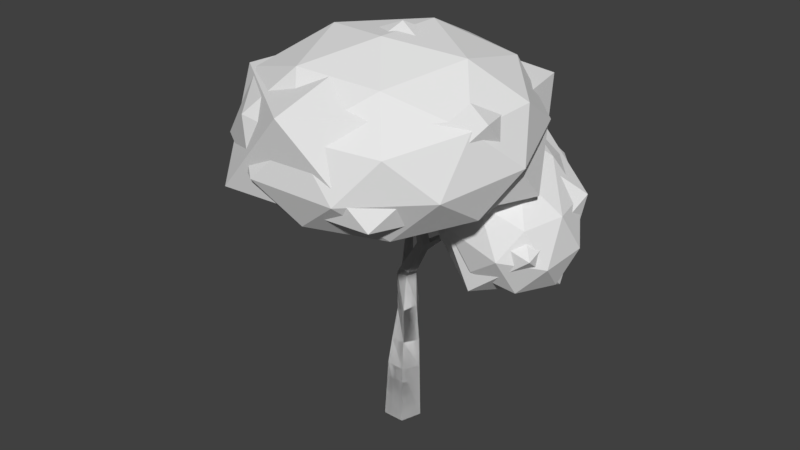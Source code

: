 # Source: Deciduous_tree_summer.blend  (saved by Blender 2.77.0; exported with 4.5.12 LTS)
import bpy
from mathutils import Matrix  # noqa: F401  (used for matrix-valued properties, if any)

bpy.ops.wm.read_factory_settings(use_empty=True)
scene = bpy.context.scene
scene.name = 'Scene'

# ---- collections
col_collection_1 = bpy.data.collections.new('Collection 1'); scene.collection.children.link(col_collection_1)

# ---- world
world_world = bpy.data.worlds.new('World'); scene.world = world_world
world_world.color = (0.05088, 0.05088, 0.05088)
world_world.use_sun_shadow = False
world_world.sun_shadow_jitter_overblur = 0.0
world_world.cycles.sampling_method = 'MANUAL'

# ---- meshes
me_tree_top_summer_002 = bpy.data.meshes.new('Tree top summer.002')
me_tree_top_summer_002.from_pydata([(1.583, 0.4272, 4.797), (2.484, -0.3698, 3.575), (2.444, 1.104, 4.034), (0.9511, 1.876, 4.776), (0.06842, 0.8779, 4.776), (1.016, -0.5098, 4.034), (2.409, 0.5859, 2.799), (1.461, 1.974, 3.541), (-0.00675, 1.834, 4.0), (0.03319, 0.3594, 3.541), (1.526, -0.4117, 2.799), (0.8941, 1.037, 2.778), (-1.295, 1.294, 5.595), (-0.1624, 0.5671, 5.12), (-0.1733, 2.42, 4.597), (-1.734, 2.471, 4.582), (-2.688, 0.6497, 5.097), (-1.717, -0.5271, 5.43), (0.09819, 1.295, 3.815), (-0.8732, 2.472, 3.482), (-2.427, 1.378, 3.792), (-2.416, -0.4756, 4.315), (-0.8556, -0.5266, 4.33), (-1.295, 0.6505, 3.318), (0.3533, -0.875, 3.603), (2.316, 0.03322, 4.362), (1.409, -2.376, 4.447), (-0.8937, -2.622, 4.5), (-1.409, -0.3646, 4.447), (0.5745, 1.276, 4.362), (2.282, -1.152, 5.728), (0.2984, -2.794, 5.813), (-1.443, -1.55, 5.813), (-0.5359, 0.859, 5.728), (1.767, 1.105, 5.675), (0.5196, -0.6421, 6.572), (0.0, 0.3, -0.2), (0.137, -0.4197, 4.309), (0.2853, 0.09271, -0.2), (0.1653, -0.4403, 4.309), (0.1763, -0.2427, -0.2), (0.1545, -0.4735, 4.309), (-0.1763, -0.2427, -0.2), (0.1196, -0.4735, 4.309), (-0.2853, 0.09271, -0.2), (0.1088, -0.4403, 4.309), (0.01675, 0.2986, 0.7016), (0.0374, 0.3127, 1.153), (0.05873, 0.3037, 1.806), (-5.808e-09, 0.2461, 2.354), (0.3293, 0.1164, 2.901), (0.3597, -0.03359, 3.619), (0.4401, -0.08489, 3.621), (0.4404, 0.03549, 2.902), (0.1463, 0.1398, 2.354), (0.1762, 0.1133, 1.812), (0.2235, 0.1244, 1.186), (0.2552, 0.1018, 0.7194), (0.4084, -0.1769, 3.622), (0.3984, -0.09356, 2.9), (0.09043, -0.03219, 2.354), (0.05015, -0.04835, 1.722), (0.1008, -0.1122, 1.194), (0.141, -0.1849, 0.7457), (0.3127, -0.1753, 3.621), (0.2587, -0.09636, 2.902), (-0.09043, -0.03219, 2.354), (-0.1452, 0.04216, 1.661), (-0.1613, -0.0702, 1.167), (-0.1681, -0.1652, 0.7441), (0.2822, -0.08452, 3.62), (0.2179, 0.03699, 2.9), (-0.1463, 0.1398, 2.354), (-0.1399, 0.2598, 1.713), (-0.2004, 0.1924, 1.142), (-0.2449, 0.1336, 0.7168), (0.09616, 0.1241, 2.489), (0.2285, 0.03935, 2.462), (0.1937, -0.1146, 2.484), (0.03979, -0.1251, 2.524), (-0.02046, 0.02243, 2.527), (-0.2443, 0.374, 2.868), (-0.3294, 0.4468, 2.759), (-0.2309, 0.5163, 2.764), (-0.1752, 0.4391, 2.842), (-0.4852, 0.5991, 3.4), (-0.5336, 0.6455, 3.327), (-0.4739, 0.6897, 3.323), (-0.432, 0.6411, 3.384), (-0.6086, 0.7194, 3.684), (-0.6454, 0.741, 3.658), (-0.6216, 0.7693, 3.657), (-0.5919, 0.7464, 3.676), (-0.4466, 0.6732, 3.267), (-0.3982, 0.6074, 3.329), (-0.4508, 0.5802, 3.335), (-0.5088, 0.6065, 3.272), (-0.3646, 0.4786, 3.499), (-0.3309, 0.5052, 3.489), (-0.3428, 0.4666, 3.458), (-0.3095, 0.4839, 3.454), (-0.3476, 0.3335, 3.632), (-0.3348, 0.3486, 3.628), (-0.3332, 0.3281, 3.616), (-0.32, 0.3395, 3.615), (-0.6912, 0.9642, 4.11), (-0.7072, 0.9736, 4.099), (-0.6968, 0.986, 4.099), (-0.6839, 0.976, 4.107), (0.3959, 0.09179, 3.043), (0.4902, 0.02604, 3.04), (0.4554, -0.08484, 3.042), (0.3377, -0.08886, 3.04), (0.3001, 0.02193, 3.043), (0.5662, 0.1963, 3.102), (0.557, 0.2286, 3.024), (0.4908, 0.272, 3.023), (0.5097, 0.2307, 3.102), (0.7296, 0.5061, 3.37), (0.7256, 0.5202, 3.336), (0.6968, 0.5391, 3.335), (0.705, 0.5211, 3.37)], [], [(1, 2, 0), (2, 3, 0), (3, 4, 0), (4, 5, 0), (5, 1, 0), (6, 2, 1), (7, 3, 2), (8, 4, 3), (9, 5, 4), (10, 1, 5), (6, 7, 2), (7, 8, 3), (8, 9, 4), (9, 10, 5), (10, 6, 1), (11, 7, 6), (11, 8, 7), (11, 9, 8), (10, 11, 6), (11, 10, 9), (13, 14, 12), (14, 15, 12), (15, 16, 12), (16, 17, 12), (17, 13, 12), (18, 14, 13), (19, 15, 14), (20, 16, 15), (21, 17, 16), (22, 13, 17), (18, 19, 14), (19, 20, 15), (20, 21, 16), (21, 22, 17), (22, 18, 13), (23, 19, 18), (23, 20, 19), (23, 21, 20), (22, 23, 18), (23, 22, 21), (24, 25, 26), (25, 24, 29), (24, 26, 27), (24, 27, 28), (24, 28, 29), (25, 29, 34), (26, 25, 30), (27, 26, 31), (28, 27, 32), (29, 28, 33), (25, 34, 30), (26, 30, 31), (27, 31, 32), (28, 32, 33), (29, 33, 34), (30, 34, 35), (31, 30, 35), (32, 31, 35), (33, 32, 35), (34, 33, 35), (51, 37, 39, 52), (52, 39, 41, 58), (58, 41, 43, 64), (39, 37, 45, 43, 41), (64, 43, 45, 70), (70, 45, 37, 51), (36, 38, 40, 42, 44), (44, 75, 46, 36), (75, 74, 47, 46), (74, 73, 48, 47), (73, 72, 49, 48), (80, 71, 50, 76), (113, 70, 51, 109), (42, 69, 75, 44), (69, 68, 74, 75), (68, 67, 73, 74), (67, 66, 72, 73), (79, 65, 71, 80), (112, 64, 70, 113), (40, 63, 69, 42), (63, 62, 68, 69), (62, 61, 67, 68), (61, 60, 66, 67), (78, 59, 65, 79), (111, 58, 64, 112), (38, 57, 63, 40), (57, 56, 62, 63), (56, 55, 61, 62), (55, 54, 60, 61), (77, 53, 59, 78), (110, 52, 58, 111), (36, 46, 57, 38), (46, 47, 56, 57), (47, 48, 55, 56), (48, 49, 54, 55), (76, 50, 53, 77), (109, 51, 52, 110), (49, 76, 77, 54), (54, 77, 78, 60), (60, 78, 79, 66), (66, 79, 80, 72), (80, 76, 84, 81), (94, 93, 87, 88), (72, 80, 81, 82), (49, 72, 82, 83), (76, 49, 83, 84), (88, 87, 91, 92), (96, 95, 85, 86), (88, 85, 97, 98), (93, 96, 86, 87), (89, 92, 108, 105), (86, 85, 89, 90), (85, 88, 92, 89), (87, 86, 90, 91), (83, 82, 96, 93), (81, 84, 94, 95), (82, 81, 95, 96), (84, 83, 93, 94), (98, 97, 101, 102), (95, 94, 100, 99), (85, 95, 99, 97), (94, 88, 98, 100), (103, 104, 102, 101), (99, 100, 104, 103), (97, 99, 103, 101), (100, 98, 102, 104), (106, 105, 108, 107), (91, 90, 106, 107), (92, 91, 107, 108), (90, 89, 105, 106), (53, 50, 116, 115), (53, 110, 111, 59), (59, 111, 112, 65), (65, 112, 113, 71), (71, 113, 109, 50), (116, 117, 121, 120), (109, 110, 114, 117), (110, 53, 115, 114), (50, 109, 117, 116), (120, 121, 118, 119), (114, 115, 119, 118), (117, 114, 118, 121), (115, 116, 120, 119)])
_uv = me_tree_top_summer_002.uv_layers.new(name='UVMap')
_uv.uv.foreach_set('vector', [0.1219, 0.7187, 0.1219, 0.7187, 0.1219, 0.7187, 0.1219, 0.7187, 0.1219, 0.7187, 0.1219, 0.7187, 0.1219, 0.7187, 0.1219, 0.7187, 0.1219, 0.7187, 0.1219, 0.7187, 0.1219, 0.7187, 0.1219, 0.7187, 0.1219, 0.7187, 0.1219, 0.7187, 0.1219, 0.7187, 0.1219, 0.7187, 0.1219, 0.7187, 0.1219, 0.7187, 0.1219, 0.7187, 0.1219, 0.7187, 0.1219, 0.7187, 0.1219, 0.7187, 0.1219, 0.7187, 0.1219, 0.7187, 0.1219, 0.7187, 0.1219, 0.7187, 0.1219, 0.7187, 0.1219, 0.7187, 0.1219, 0.7187, 0.1219, 0.7187, 0.1219, 0.7187, 0.1219, 0.7187, 0.1219, 0.7187, 0.1219, 0.7187, 0.1219, 0.7187, 0.1219, 0.7187, 0.1219, 0.7187, 0.1219, 0.7187, 0.1219, 0.7187, 0.1219, 0.7187, 0.1219, 0.7187, 0.1219, 0.7187, 0.1219, 0.7187, 0.1219, 0.7187, 0.1219, 0.7187, 0.1219, 0.7187, 0.1219, 0.7187, 0.1219, 0.7187, 0.1219, 0.7187, 0.1219, 0.7187, 0.1219, 0.7187, 0.1219, 0.7187, 0.1219, 0.7187, 0.1219, 0.7187, 0.1219, 0.7187, 0.1219, 0.7187, 0.1219, 0.7187, 0.1219, 0.7187, 0.1219, 0.7187, 0.1219, 0.7187, 0.1219, 0.7187, 0.1219, 0.7187, 0.1219, 0.7187, 0.1219, 0.7187, 0.1219, 0.7187, 0.1219, 0.7187, 0.1219, 0.7187, 0.1219, 0.7187, 0.1219, 0.7187, 0.1219, 0.7187, 0.1219, 0.7187, 0.1219, 0.7187, 0.1219, 0.7187, 0.1219, 0.7187, 0.1219, 0.7187, 0.1219, 0.7187, 0.1219, 0.7187, 0.1219, 0.7187, 0.1219, 0.7187, 0.1219, 0.7187, 0.1219, 0.7187, 0.1219, 0.7187, 0.1219, 0.7187, 0.1219, 0.7187, 0.1219, 0.7187, 0.1219, 0.7187, 0.1219, 0.7187, 0.1219, 0.7187, 0.1219, 0.7187, 0.1219, 0.7187, 0.1219, 0.7187, 0.1219, 0.7187, 0.1219, 0.7187, 0.1219, 0.7187, 0.1219, 0.7187, 0.1219, 0.7187, 0.1219, 0.7187, 0.1219, 0.7187, 0.1219, 0.7187, 0.1219, 0.7187, 0.1219, 0.7187, 0.1219, 0.7187, 0.1219, 0.7187, 0.1219, 0.7187, 0.1219, 0.7187, 0.1219, 0.7187, 0.1219, 0.7187, 0.1219, 0.7187, 0.1219, 0.7187, 0.1219, 0.7187, 0.1219, 0.7187, 0.1219, 0.7187, 0.1219, 0.7187, 0.1219, 0.7187, 0.1219, 0.7187, 0.1219, 0.7187, 0.1219, 0.7187, 0.1219, 0.7187, 0.1219, 0.7187, 0.1219, 0.7187, 0.1219, 0.7187, 0.1219, 0.7187, 0.1219, 0.7187, 0.1219, 0.7187, 0.1219, 0.7187, 0.1219, 0.7187, 0.1219, 0.7187, 0.1219, 0.7187, 0.1219, 0.7187, 0.1219, 0.7187, 0.1219, 0.7187, 0.1219, 0.7187, 0.1219, 0.7187, 0.1219, 0.7187, 0.1219, 0.7187, 0.1219, 0.7187, 0.1219, 0.7187, 0.1219, 0.7187, 0.1219, 0.7187, 0.1219, 0.7187, 0.1219, 0.7187, 0.1219, 0.7187, 0.1219, 0.7187, 0.1219, 0.7187, 0.1219, 0.7187, 0.1219, 0.7187, 0.1219, 0.7187, 0.1219, 0.7187, 0.1219, 0.7187, 0.1219, 0.7187, 0.1219, 0.7187, 0.1219, 0.7187, 0.1219, 0.7187, 0.1219, 0.7187, 0.1219, 0.7187, 0.1219, 0.7187, 0.1219, 0.7187, 0.1219, 0.7187, 0.1219, 0.7187, 0.1219, 0.7187, 0.1219, 0.7187, 0.1219, 0.7187, 0.1219, 0.7187, 0.1219, 0.7187, 0.1219, 0.7187, 0.1219, 0.7187, 0.1219, 0.7187, 0.1219, 0.7187, 0.1219, 0.7187, 0.1219, 0.7187, 0.1219, 0.7187, 0.1219, 0.7187, 0.1219, 0.7187, 0.1219, 0.7187, 0.1219, 0.7187, 0.1219, 0.7187, 0.1219, 0.7187, 0.1219, 0.7187, 0.1219, 0.7187, 0.1219, 0.7187, 0.2594, 0.3906, 0.2594, 0.3906, 0.2594, 0.3906, 0.2594, 0.3906, 0.2594, 0.3906, 0.2594, 0.3906, 0.2594, 0.3906, 0.2594, 0.3906, 0.2594, 0.3906, 0.2594, 0.3906, 0.2594, 0.3906, 0.2594, 0.3906, 0.2594, 0.3906, 0.2594, 0.3906, 0.2594, 0.3906, 0.2594, 0.3906, 0.2594, 0.3906, 0.2594, 0.3906, 0.2594, 0.3906, 0.2594, 0.3906, 0.2594, 0.3906, 0.2594, 0.3906, 0.2594, 0.3906, 0.2594, 0.3906, 0.2594, 0.3906, 0.2594, 0.3906, 0.2594, 0.3906, 0.2594, 0.3906, 0.2594, 0.3906, 0.2594, 0.3906, 0.2594, 0.3906, 0.2594, 0.3906, 0.2594, 0.3906, 0.2594, 0.3906, 0.2594, 0.3906, 0.2594, 0.3906, 0.2594, 0.3906, 0.2594, 0.3906, 0.2594, 0.3906, 0.2594, 0.3906, 0.2594, 0.3906, 0.2594, 0.3906, 0.2594, 0.3906, 0.2594, 0.3906, 0.2594, 0.3906, 0.2594, 0.3906, 0.2594, 0.3906, 0.2594, 0.3906, 0.2594, 0.3906, 0.2594, 0.3906, 0.2594, 0.3906, 0.2594, 0.3906, 0.2594, 0.3906, 0.2594, 0.3906, 0.2594, 0.3906, 0.2594, 0.3906, 0.2594, 0.3906, 0.2594, 0.3906, 0.2594, 0.3906, 0.2594, 0.3906, 0.2594, 0.3906, 0.2594, 0.3906, 0.2594, 0.3906, 0.2594, 0.3906, 0.2594, 0.3906, 0.2594, 0.3906, 0.2594, 0.3906, 0.2594, 0.3906, 0.2594, 0.3906, 0.2594, 0.3906, 0.2594, 0.3906, 0.2594, 0.3906, 0.2594, 0.3906, 0.2594, 0.3906, 0.2594, 0.3906, 0.2594, 0.3906, 0.2594, 0.3906, 0.2594, 0.3906, 0.2594, 0.3906, 0.2594, 0.3906, 0.2594, 0.3906, 0.2594, 0.3906, 0.2594, 0.3906, 0.2594, 0.3906, 0.2594, 0.3906, 0.2594, 0.3906, 0.2594, 0.3906, 0.2594, 0.3906, 0.2594, 0.3906, 0.2594, 0.3906, 0.2594, 0.3906, 0.2594, 0.3906, 0.2594, 0.3906, 0.2594, 0.3906, 0.2594, 0.3906, 0.2594, 0.3906, 0.2594, 0.3906, 0.2594, 0.3906, 0.2594, 0.3906, 0.2594, 0.3906, 0.2594, 0.3906, 0.2594, 0.3906, 0.2594, 0.3906, 0.2594, 0.3906, 0.2594, 0.3906, 0.2594, 0.3906, 0.2594, 0.3906, 0.2594, 0.3906, 0.2594, 0.3906, 0.2594, 0.3906, 0.2594, 0.3906, 0.2594, 0.3906, 0.2594, 0.3906, 0.2594, 0.3906, 0.2594, 0.3906, 0.2594, 0.3906, 0.2594, 0.3906, 0.2594, 0.3906, 0.2594, 0.3906, 0.2594, 0.3906, 0.2594, 0.3906, 0.2594, 0.3906, 0.2594, 0.3906, 0.2594, 0.3906, 0.2594, 0.3906, 0.2594, 0.3906, 0.2594, 0.3906, 0.2594, 0.3906, 0.2594, 0.3906, 0.2594, 0.3906, 0.2594, 0.3906, 0.2594, 0.3906, 0.2594, 0.3906, 0.2594, 0.3906, 0.2594, 0.3906, 0.2594, 0.3906, 0.2594, 0.3906, 0.2594, 0.3906, 0.2594, 0.3906, 0.2594, 0.3906, 0.2594, 0.3906, 0.2594, 0.3906, 0.2594, 0.3906, 0.2594, 0.3906, 0.2594, 0.3906, 0.2594, 0.3906, 0.2594, 0.3906, 0.2594, 0.3906, 0.2594, 0.3906, 0.2594, 0.3906, 0.2594, 0.3906, 0.2594, 0.3906, 0.2594, 0.3906, 0.2594, 0.3906, 0.2594, 0.3906, 0.2594, 0.3906, 0.2594, 0.3906, 0.2594, 0.3906, 0.2594, 0.3906, 0.2594, 0.3906, 0.2594, 0.3906, 0.2594, 0.3906, 0.2594, 0.3906, 0.2594, 0.3906, 0.2594, 0.3906, 0.2594, 0.3906, 0.2594, 0.3906, 0.2594, 0.3906, 0.2594, 0.3906, 0.2594, 0.3906, 0.2594, 0.3906, 0.2594, 0.3906, 0.2594, 0.3906, 0.2594, 0.3906, 0.2594, 0.3906, 0.2594, 0.3906, 0.2594, 0.3906, 0.2594, 0.3906, 0.2594, 0.3906, 0.2594, 0.3906, 0.2594, 0.3906, 0.2594, 0.3906, 0.2594, 0.3906, 0.2594, 0.3906, 0.2594, 0.3906, 0.2594, 0.3906, 0.2594, 0.3906, 0.2594, 0.3906, 0.2594, 0.3906, 0.2594, 0.3906, 0.2594, 0.3906, 0.2594, 0.3906, 0.2594, 0.3906, 0.2594, 0.3906, 0.2594, 0.3906, 0.2594, 0.3906, 0.2594, 0.3906, 0.2594, 0.3906, 0.2594, 0.3906, 0.2594, 0.3906, 0.2594, 0.3906, 0.2594, 0.3906, 0.2594, 0.3906, 0.2594, 0.3906, 0.2594, 0.3906, 0.2594, 0.3906, 0.2594, 0.3906, 0.2594, 0.3906, 0.2594, 0.3906, 0.2594, 0.3906, 0.2594, 0.3906, 0.2594, 0.3906, 0.2594, 0.3906, 0.2594, 0.3906, 0.2594, 0.3906, 0.2594, 0.3906, 0.2594, 0.3906, 0.2594, 0.3906, 0.2594, 0.3906, 0.2594, 0.3906, 0.2594, 0.3906, 0.2594, 0.3906, 0.2594, 0.3906, 0.2594, 0.3906, 0.2594, 0.3906, 0.2594, 0.3906, 0.2594, 0.3906, 0.2594, 0.3906, 0.2594, 0.3906, 0.2594, 0.3906, 0.2594, 0.3906, 0.2594, 0.3906, 0.2594, 0.3906, 0.2594, 0.3906, 0.2594, 0.3906, 0.2594, 0.3906, 0.2594, 0.3906, 0.2594, 0.3906, 0.2594, 0.3906, 0.2594, 0.3906, 0.2594, 0.3906, 0.2594, 0.3906, 0.2594, 0.3906, 0.2594, 0.3906, 0.2594, 0.3906, 0.2594, 0.3906, 0.2594, 0.3906, 0.2594, 0.3906, 0.2594, 0.3906, 0.2594, 0.3906, 0.2594, 0.3906, 0.2594, 0.3906, 0.2594, 0.3906, 0.2594, 0.3906, 0.2594, 0.3906, 0.2594, 0.3906, 0.2594, 0.3906, 0.2594, 0.3906, 0.2594, 0.3906, 0.2594, 0.3906, 0.2594, 0.3906, 0.2594, 0.3906, 0.2594, 0.3906, 0.2594, 0.3906, 0.2594, 0.3906, 0.2594, 0.3906, 0.2594, 0.3906, 0.2594, 0.3906, 0.2594, 0.3906, 0.2594, 0.3906, 0.2594, 0.3906, 0.2594, 0.3906, 0.2594, 0.3906, 0.2594, 0.3906, 0.2594, 0.3906, 0.2594, 0.3906, 0.2594, 0.3906, 0.2594, 0.3906, 0.2594, 0.3906, 0.2594, 0.3906, 0.2594, 0.3906, 0.2594, 0.3906, 0.2594, 0.3906, 0.2594, 0.3906, 0.2594, 0.3906, 0.2594, 0.3906, 0.2594, 0.3906, 0.2594, 0.3906, 0.2594, 0.3906, 0.2594, 0.3906, 0.2594, 0.3906, 0.2594, 0.3906, 0.2594, 0.3906, 0.2594, 0.3906, 0.2594, 0.3906, 0.2594, 0.3906, 0.2594, 0.3906, 0.2594, 0.3906, 0.2594, 0.3906, 0.2594, 0.3906, 0.2594, 0.3906, 0.2594, 0.3906, 0.2594, 0.3906, 0.2594, 0.3906, 0.2594, 0.3906, 0.2594, 0.3906, 0.2594, 0.3906, 0.2594, 0.3906, 0.2594, 0.3906, 0.2594, 0.3906, 0.2594, 0.3906, 0.2594, 0.3906, 0.2594, 0.3906, 0.2594, 0.3906, 0.2594, 0.3906, 0.2594, 0.3906, 0.2594, 0.3906, 0.2594, 0.3906, 0.2594, 0.3906, 0.2594, 0.3906, 0.2594, 0.3906, 0.2594, 0.3906, 0.2594, 0.3906, 0.2594, 0.3906, 0.2594, 0.3906, 0.2594, 0.3906, 0.2594, 0.3906, 0.2594, 0.3906, 0.2594, 0.3906, 0.2594, 0.3906, 0.2594, 0.3906, 0.2594, 0.3906, 0.2594, 0.3906, 0.2594, 0.3906])
me_tree_top_summer_002.use_remesh_preserve_volume = False
me_tree_top_summer_002.use_remesh_preserve_attributes = False
me_tree_top_summer_002.use_mirror_vertex_groups = False
me_tree_top_summer_002.update()
me_tree_top_summer = bpy.data.meshes.new('Tree top summer')
me_tree_top_summer.from_pydata([(0.3201, -0.5439, 3.823), (2.111, -1.045, 4.348), (0.3131, -2.419, 4.215), (-1.384, -1.422, 4.556), (-0.6355, 0.569, 4.901), (1.524, 0.802, 4.773), (1.513, -2.232, 5.406), (-0.6468, -2.465, 5.534), (-1.233, -0.6181, 5.959), (0.5645, 0.7562, 6.092), (2.262, -0.2411, 5.751), (0.5576, -1.119, 6.484), (0.2951, -1.596, 3.82), (1.352, -0.7878, 3.898), (1.348, -1.89, 4.128), (2.06, 0.003351, 4.456), (1.007, 0.2976, 4.148), (-0.7025, -1.009, 4.02), (-0.7066, -2.111, 4.251), (-0.2625, 0.1607, 4.223), (-1.264, -0.3552, 4.654), (0.4455, 0.9518, 4.781), (2.493, -0.6098, 5.031), (2.149, 0.4756, 5.281), (0.9964, -2.588, 4.75), (2.053, -1.78, 4.829), (-1.271, -2.138, 5.026), (-0.2732, -2.725, 4.825), (-1.175, 0.1171, 5.478), (-1.615, -1.053, 5.276), (1.151, 1.062, 5.482), (-0.1188, 0.9249, 5.557), (2.142, -1.308, 5.653), (0.4322, -2.615, 5.526), (-1.182, -1.666, 5.851), (-0.47, 0.2271, 6.179), (1.584, 0.4487, 6.057), (1.14, -1.823, 6.084), (1.58, -0.6534, 6.287), (-0.1295, -1.96, 6.159), (-0.4741, -0.875, 6.409), (0.5825, -0.06719, 6.487), (1.161, 0.7714, 2.7), (1.575, -0.4434, 3.139), (0.1465, 0.4576, 3.556), (0.1819, 1.789, 3.609), (1.632, 1.711, 3.225), (2.493, 0.3311, 2.935), (0.8515, -0.1766, 4.32), (-0.009133, 1.203, 4.61), (0.9089, 1.977, 4.405), (2.337, 1.077, 3.989), (2.301, -0.2548, 3.936), (1.323, 0.7627, 4.845), (0.5503, 0.5877, 3.015), (1.39, 0.05812, 2.77), (0.7936, -0.1263, 3.273), (2.173, -0.2007, 2.908), (1.929, 0.5134, 2.65), (0.5712, 1.37, 3.046), (-0.02495, 1.186, 3.549), (1.423, 1.324, 2.82), (0.8481, 1.922, 3.354), (2.206, 1.066, 2.958), (2.06, -0.5451, 3.496), (2.6, -0.08981, 3.376), (0.3686, 0.03045, 3.967), (1.208, -0.4991, 3.722), (-0.1164, 1.624, 4.168), (-0.1373, 0.8414, 4.137), (1.275, 2.033, 3.823), (0.4232, 2.079, 4.048), (2.621, 0.6927, 3.407), (2.115, 1.504, 3.578), (1.635, -0.3883, 4.19), (0.2771, 0.4686, 4.586), (0.3109, 1.735, 4.637), (1.69, 1.66, 4.272), (2.508, 0.3483, 3.996), (1.06, 0.2098, 4.724), (1.912, 0.1639, 4.499), (0.5541, 1.021, 4.895), (1.094, 1.476, 4.775), (1.933, 0.9464, 4.53), (-1.175, 0.1171, 5.478), (-1.615, -1.053, 5.276), (-1.283, 0.9532, 3.345), (-0.05348, 1.685, 3.798), (-0.707, -0.08096, 4.227), (-2.168, -0.3494, 4.282), (-2.417, 1.251, 3.886), (-1.11, 2.508, 3.587), (-0.1777, 0.8345, 5.014), (-1.484, -0.4227, 5.313), (-2.541, 0.4002, 5.102), (-1.888, 2.166, 4.673), (-0.427, 2.434, 4.618), (-1.311, 1.132, 5.555), (-0.9421, 0.3296, 3.67), (-0.558, 1.368, 3.417), (-0.2192, 0.7597, 3.936), (-0.4563, 2.281, 3.559), (-1.179, 1.851, 3.293), (-1.801, 0.1718, 3.702), (-1.462, -0.436, 4.22), (-1.947, 1.112, 3.469), (-2.467, 0.3466, 4.02), (-1.845, 2.026, 3.611), (-0.05462, 2.238, 4.166), (-0.6758, 2.722, 4.042), (-0.2922, 0.2599, 4.65), (0.09188, 1.298, 4.398), (-1.919, -0.6369, 4.858), (-1.06, -0.4791, 4.826), (-2.687, 0.7872, 4.502), (-2.54, -0.1532, 4.735), (-1.534, 2.564, 4.074), (-2.302, 1.825, 4.25), (-0.1276, 1.738, 4.881), (-0.7492, 0.05902, 5.289), (-2.138, -0.1963, 5.341), (-2.375, 1.325, 4.965), (-1.133, 2.521, 4.68), (-0.6474, 0.9728, 5.431), (-0.7939, 1.913, 5.199), (-1.415, 0.2338, 5.607), (-2.037, 0.7175, 5.483), (-1.653, 1.755, 5.231), (-0.2652, 0.2421, 3.315), (0.1698, 0.6189, 3.474), (0.2125, -0.001264, 3.467), (-0.3709, -0.2899, 3.561), (-0.7743, 0.1519, 3.627), (-0.4401, 0.7136, 3.573), (0.3328, 0.3197, 3.817), (-0.001357, -0.242, 3.872), (-0.6112, -0.1473, 3.971), (-0.654, 0.4729, 3.978), (-0.07057, 0.7615, 3.883), (-0.1763, 0.2295, 4.129), (0.007829, 0.1002, 3.333), (-0.01732, 0.4647, 3.337), (0.2635, 0.3216, 3.426), (-0.1202, 0.7418, 3.489), (-0.3758, 0.5204, 3.395), (-0.3351, -0.06948, 3.389), (-0.05433, -0.2126, 3.477), (-0.5722, 0.1902, 3.427), (-0.6344, -0.1225, 3.572), (-0.6751, 0.4673, 3.579), (0.09706, 0.77, 3.671), (-0.2614, 0.8256, 3.729), (0.3593, 0.1458, 3.628), (0.3342, 0.5103, 3.632), (-0.1801, -0.354, 3.715), (0.1629, -0.1844, 3.66), (-0.7756, -0.03871, 3.813), (-0.5385, -0.2984, 3.774), (-0.6044, 0.656, 3.785), (-0.8008, 0.3258, 3.817), (0.1929, 0.5941, 3.873), (0.2336, 0.004309, 3.866), (-0.3213, -0.2702, 3.956), (-0.705, 0.15, 4.019), (-0.3871, 0.6842, 3.967), (0.1307, 0.2814, 4.017), (-0.1064, 0.5411, 4.056), (-0.06568, -0.04874, 4.049), (-0.4242, 0.006894, 4.108), (-0.4493, 0.3714, 4.112), (0.0, 0.3, -0.2), (0.137, -0.4197, 4.309), (0.2853, 0.09271, -0.2), (0.1653, -0.4403, 4.309), (0.1763, -0.2427, -0.2), (0.1545, -0.4735, 4.309), (-0.1763, -0.2427, -0.2), (0.1196, -0.4735, 4.309), (-0.2853, 0.09271, -0.2), (0.1088, -0.4403, 4.309), (0.01675, 0.2986, 0.7016), (0.0374, 0.3127, 1.153), (0.05873, 0.3037, 1.806), (-5.808e-09, 0.2461, 2.354), (0.3293, 0.1164, 2.901), (0.3597, -0.03359, 3.619), (0.4401, -0.08489, 3.621), (0.4404, 0.03549, 2.902), (0.1463, 0.1398, 2.354), (0.1762, 0.1133, 1.812), (0.2235, 0.1244, 1.186), (0.2552, 0.1018, 0.7194), (0.4084, -0.1769, 3.622), (0.3984, -0.09356, 2.9), (0.09043, -0.03219, 2.354), (0.05015, -0.04835, 1.722), (0.1008, -0.1122, 1.194), (0.141, -0.1849, 0.7457), (0.3127, -0.1753, 3.621), (0.2587, -0.09636, 2.902), (-0.09043, -0.03219, 2.354), (-0.1452, 0.04216, 1.661), (-0.1613, -0.0702, 1.167), (-0.1681, -0.1652, 0.7441), (0.2822, -0.08452, 3.62), (0.2179, 0.03699, 2.9), (-0.1463, 0.1398, 2.354), (-0.1399, 0.2598, 1.713), (-0.2004, 0.1924, 1.142), (-0.2449, 0.1336, 0.7168), (0.09616, 0.1241, 2.489), (0.2285, 0.03935, 2.462), (0.1937, -0.1146, 2.484), (0.03979, -0.1251, 2.524), (-0.02046, 0.02243, 2.527), (-0.2443, 0.374, 2.868), (-0.3294, 0.4468, 2.759), (-0.2309, 0.5163, 2.764), (-0.1752, 0.4391, 2.842), (-0.4852, 0.5991, 3.4), (-0.5336, 0.6455, 3.327), (-0.4739, 0.6897, 3.323), (-0.432, 0.6411, 3.384), (-0.6086, 0.7194, 3.684), (-0.6454, 0.741, 3.658), (-0.6216, 0.7693, 3.657), (-0.5919, 0.7464, 3.676), (-0.4466, 0.6732, 3.267), (-0.3982, 0.6074, 3.329), (-0.4508, 0.5802, 3.335), (-0.5088, 0.6065, 3.272), (-0.3646, 0.4786, 3.499), (-0.3309, 0.5052, 3.489), (-0.3428, 0.4666, 3.458), (-0.3095, 0.4839, 3.454), (-0.3476, 0.3335, 3.632), (-0.3348, 0.3486, 3.628), (-0.3332, 0.3281, 3.616), (-0.32, 0.3395, 3.615), (-0.6912, 0.9642, 4.11), (-0.7072, 0.9736, 4.099), (-0.6968, 0.986, 4.099), (-0.6839, 0.976, 4.107), (0.3959, 0.09179, 3.043), (0.4902, 0.02604, 3.04), (0.4554, -0.08484, 3.042), (0.3377, -0.08886, 3.04), (0.3001, 0.02193, 3.043), (0.5662, 0.1963, 3.102), (0.557, 0.2286, 3.024), (0.4908, 0.272, 3.023), (0.5097, 0.2307, 3.102), (0.7296, 0.5061, 3.37), (0.7256, 0.5202, 3.336), (0.6968, 0.5391, 3.335), (0.705, 0.5211, 3.37)], [], [(0, 13, 12), (1, 13, 15), (0, 12, 17), (0, 17, 19), (0, 19, 16), (1, 15, 22), (2, 14, 24), (3, 18, 26), (4, 20, 28), (5, 21, 30), (1, 22, 25), (2, 24, 27), (3, 26, 29), (4, 28, 31), (5, 30, 23), (6, 32, 37), (7, 33, 39), (8, 34, 40), (9, 35, 41), (10, 36, 38), (38, 41, 11), (38, 36, 41), (36, 9, 41), (41, 40, 11), (41, 35, 40), (35, 8, 40), (40, 39, 11), (40, 34, 39), (34, 7, 39), (39, 37, 11), (39, 33, 37), (33, 6, 37), (37, 38, 11), (37, 32, 38), (32, 10, 38), (23, 36, 10), (23, 30, 36), (30, 9, 36), (31, 35, 9), (31, 28, 35), (28, 8, 35), (29, 34, 8), (29, 26, 34), (26, 7, 34), (27, 33, 7), (27, 24, 33), (24, 6, 33), (25, 32, 6), (25, 22, 32), (22, 10, 32), (30, 31, 9), (30, 21, 31), (21, 4, 31), (28, 29, 8), (28, 20, 29), (20, 3, 29), (26, 27, 7), (26, 18, 27), (18, 2, 27), (24, 25, 6), (24, 14, 25), (14, 1, 25), (22, 23, 10), (22, 15, 23), (15, 5, 23), (16, 21, 5), (16, 19, 21), (19, 4, 21), (19, 20, 4), (19, 17, 20), (17, 3, 20), (17, 18, 3), (17, 12, 18), (12, 2, 18), (15, 16, 5), (15, 13, 16), (13, 0, 16), (12, 14, 2), (12, 13, 14), (13, 1, 14), (42, 55, 54), (43, 55, 57), (42, 54, 59), (42, 59, 61), (42, 61, 58), (43, 57, 64), (44, 56, 66), (45, 60, 68), (46, 62, 70), (47, 63, 72), (43, 64, 67), (44, 66, 69), (45, 68, 71), (46, 70, 73), (47, 72, 65), (48, 74, 79), (49, 75, 81), (50, 76, 82), (51, 77, 83), (52, 78, 80), (80, 83, 53), (80, 78, 83), (78, 51, 83), (83, 82, 53), (83, 77, 82), (77, 50, 82), (82, 81, 53), (82, 76, 81), (76, 49, 81), (81, 79, 53), (81, 75, 79), (75, 48, 79), (79, 80, 53), (79, 74, 80), (74, 52, 80), (65, 78, 52), (65, 72, 78), (72, 51, 78), (73, 77, 51), (73, 70, 77), (70, 50, 77), (71, 76, 50), (71, 68, 76), (68, 49, 76), (69, 75, 49), (69, 66, 75), (66, 48, 75), (67, 74, 48), (67, 64, 74), (64, 52, 74), (72, 73, 51), (72, 63, 73), (63, 46, 73), (70, 71, 50), (70, 62, 71), (62, 45, 71), (68, 69, 49), (68, 60, 69), (60, 44, 69), (66, 67, 48), (66, 56, 67), (56, 43, 67), (64, 65, 52), (64, 57, 65), (57, 47, 65), (58, 63, 47), (58, 61, 63), (61, 46, 63), (61, 62, 46), (61, 59, 62), (59, 45, 62), (59, 60, 45), (59, 54, 60), (54, 44, 60), (57, 58, 47), (57, 55, 58), (55, 42, 58), (54, 56, 44), (54, 55, 56), (55, 43, 56), (28, 29, 85, 84), (86, 99, 98), (87, 99, 101), (86, 98, 103), (86, 103, 105), (86, 105, 102), (87, 101, 108), (88, 100, 110), (89, 104, 112), (90, 106, 114), (91, 107, 116), (87, 108, 111), (88, 110, 113), (89, 112, 115), (90, 114, 117), (91, 116, 109), (92, 118, 123), (93, 119, 125), (94, 120, 126), (95, 121, 127), (96, 122, 124), (124, 127, 97), (124, 122, 127), (122, 95, 127), (127, 126, 97), (127, 121, 126), (121, 94, 126), (126, 125, 97), (126, 120, 125), (120, 93, 125), (125, 123, 97), (125, 119, 123), (119, 92, 123), (123, 124, 97), (123, 118, 124), (118, 96, 124), (109, 122, 96), (109, 116, 122), (116, 95, 122), (117, 121, 95), (117, 114, 121), (114, 94, 121), (115, 120, 94), (115, 112, 120), (112, 93, 120), (113, 119, 93), (113, 110, 119), (110, 92, 119), (111, 118, 92), (111, 108, 118), (108, 96, 118), (116, 117, 95), (116, 107, 117), (107, 90, 117), (114, 115, 94), (114, 106, 115), (106, 89, 115), (112, 113, 93), (112, 104, 113), (104, 88, 113), (110, 111, 92), (110, 100, 111), (100, 87, 111), (108, 109, 96), (108, 101, 109), (101, 91, 109), (102, 107, 91), (102, 105, 107), (105, 90, 107), (105, 106, 90), (105, 103, 106), (103, 89, 106), (103, 104, 89), (103, 98, 104), (98, 88, 104), (101, 102, 91), (101, 99, 102), (99, 86, 102), (98, 100, 88), (98, 99, 100), (99, 87, 100), (128, 141, 140), (129, 141, 143), (128, 140, 145), (128, 145, 147), (128, 147, 144), (129, 143, 150), (130, 142, 152), (131, 146, 154), (132, 148, 156), (133, 149, 158), (129, 150, 153), (130, 152, 155), (131, 154, 157), (132, 156, 159), (133, 158, 151), (134, 160, 165), (135, 161, 167), (136, 162, 168), (137, 163, 169), (138, 164, 166), (166, 169, 139), (166, 164, 169), (164, 137, 169), (169, 168, 139), (169, 163, 168), (163, 136, 168), (168, 167, 139), (168, 162, 167), (162, 135, 167), (167, 165, 139), (167, 161, 165), (161, 134, 165), (165, 166, 139), (165, 160, 166), (160, 138, 166), (151, 164, 138), (151, 158, 164), (158, 137, 164), (159, 163, 137), (159, 156, 163), (156, 136, 163), (157, 162, 136), (157, 154, 162), (154, 135, 162), (155, 161, 135), (155, 152, 161), (152, 134, 161), (153, 160, 134), (153, 150, 160), (150, 138, 160), (158, 159, 137), (158, 149, 159), (149, 132, 159), (156, 157, 136), (156, 148, 157), (148, 131, 157), (154, 155, 135), (154, 146, 155), (146, 130, 155), (152, 153, 134), (152, 142, 153), (142, 129, 153), (150, 151, 138), (150, 143, 151), (143, 133, 151), (144, 149, 133), (144, 147, 149), (147, 132, 149), (147, 148, 132), (147, 145, 148), (145, 131, 148), (145, 146, 131), (145, 140, 146), (140, 130, 146), (143, 144, 133), (143, 141, 144), (141, 128, 144), (140, 142, 130), (140, 141, 142), (141, 129, 142), (185, 171, 173, 186), (186, 173, 175, 192), (192, 175, 177, 198), (173, 171, 179, 177, 175), (198, 177, 179, 204), (204, 179, 171, 185), (170, 172, 174, 176, 178), (178, 209, 180, 170), (209, 208, 181, 180), (208, 207, 182, 181), (207, 206, 183, 182), (214, 205, 184, 210), (247, 204, 185, 243), (176, 203, 209, 178), (203, 202, 208, 209), (202, 201, 207, 208), (201, 200, 206, 207), (213, 199, 205, 214), (246, 198, 204, 247), (174, 197, 203, 176), (197, 196, 202, 203), (196, 195, 201, 202), (195, 194, 200, 201), (212, 193, 199, 213), (245, 192, 198, 246), (172, 191, 197, 174), (191, 190, 196, 197), (190, 189, 195, 196), (189, 188, 194, 195), (211, 187, 193, 212), (244, 186, 192, 245), (170, 180, 191, 172), (180, 181, 190, 191), (181, 182, 189, 190), (182, 183, 188, 189), (210, 184, 187, 211), (243, 185, 186, 244), (183, 210, 211, 188), (188, 211, 212, 194), (194, 212, 213, 200), (200, 213, 214, 206), (214, 210, 218, 215), (228, 227, 221, 222), (206, 214, 215, 216), (183, 206, 216, 217), (210, 183, 217, 218), (222, 221, 225, 226), (230, 229, 219, 220), (222, 219, 231, 232), (227, 230, 220, 221), (223, 226, 242, 239), (220, 219, 223, 224), (219, 222, 226, 223), (221, 220, 224, 225), (217, 216, 230, 227), (215, 218, 228, 229), (216, 215, 229, 230), (218, 217, 227, 228), (232, 231, 235, 236), (229, 228, 234, 233), (219, 229, 233, 231), (228, 222, 232, 234), (237, 238, 236, 235), (233, 234, 238, 237), (231, 233, 237, 235), (234, 232, 236, 238), (240, 239, 242, 241), (225, 224, 240, 241), (226, 225, 241, 242), (224, 223, 239, 240), (187, 184, 250, 249), (187, 244, 245, 193), (193, 245, 246, 199), (199, 246, 247, 205), (205, 247, 243, 184), (250, 251, 255, 254), (243, 244, 248, 251), (244, 187, 249, 248), (184, 243, 251, 250), (254, 255, 252, 253), (248, 249, 253, 252), (251, 248, 252, 255), (249, 250, 254, 253)])
_uv = me_tree_top_summer.uv_layers.new(name='UVMap')
_uv.uv.foreach_set('vector', [0.1203, 0.7188, 0.1203, 0.7188, 0.1203, 0.7188, 0.1203, 0.7188, 0.1203, 0.7188, 0.1203, 0.7188, 0.1203, 0.7188, 0.1203, 0.7188, 0.1203, 0.7188, 0.1203, 0.7188, 0.1203, 0.7188, 0.1203, 0.7188, 0.1203, 0.7188, 0.1203, 0.7188, 0.1203, 0.7188, 0.1203, 0.7188, 0.1203, 0.7188, 0.1203, 0.7188, 0.1203, 0.7188, 0.1203, 0.7188, 0.1203, 0.7188, 0.1203, 0.7188, 0.1203, 0.7188, 0.1203, 0.7188, 0.1203, 0.7188, 0.1203, 0.7188, 0.1203, 0.7188, 0.1203, 0.7188, 0.1203, 0.7188, 0.1203, 0.7188, 0.1203, 0.7188, 0.1203, 0.7188, 0.1203, 0.7188, 0.1203, 0.7188, 0.1203, 0.7188, 0.1203, 0.7188, 0.1203, 0.7188, 0.1203, 0.7188, 0.1203, 0.7188, 0.1203, 0.7188, 0.1203, 0.7188, 0.1203, 0.7188, 0.1203, 0.7188, 0.1203, 0.7188, 0.1203, 0.7188, 0.1203, 0.7188, 0.1203, 0.7188, 0.1203, 0.7188, 0.1203, 0.7188, 0.1203, 0.7188, 0.1203, 0.7188, 0.1203, 0.7188, 0.1203, 0.7188, 0.1203, 0.7188, 0.1203, 0.7188, 0.1203, 0.7188, 0.1203, 0.7188, 0.1203, 0.7188, 0.1203, 0.7188, 0.1203, 0.7188, 0.1203, 0.7188, 0.1203, 0.7188, 0.1203, 0.7188, 0.1203, 0.7188, 0.1203, 0.7188, 0.1203, 0.7188, 0.1203, 0.7188, 0.1203, 0.7188, 0.1203, 0.7188, 0.1203, 0.7188, 0.1203, 0.7188, 0.1203, 0.7188, 0.1203, 0.7188, 0.1203, 0.7188, 0.1203, 0.7188, 0.1203, 0.7188, 0.1203, 0.7188, 0.1203, 0.7188, 0.1203, 0.7188, 0.1203, 0.7188, 0.1203, 0.7188, 0.1203, 0.7188, 0.1203, 0.7188, 0.1203, 0.7188, 0.1203, 0.7188, 0.1203, 0.7188, 0.1203, 0.7188, 0.1203, 0.7188, 0.1203, 0.7188, 0.1203, 0.7188, 0.1203, 0.7188, 0.1203, 0.7188, 0.1203, 0.7188, 0.1203, 0.7188, 0.1203, 0.7188, 0.1203, 0.7188, 0.1203, 0.7188, 0.1203, 0.7188, 0.1203, 0.7188, 0.1203, 0.7188, 0.1203, 0.7188, 0.1203, 0.7188, 0.1203, 0.7188, 0.1203, 0.7188, 0.1203, 0.7188, 0.1203, 0.7188, 0.1203, 0.7188, 0.1203, 0.7188, 0.1203, 0.7188, 0.1203, 0.7188, 0.1203, 0.7188, 0.1203, 0.7188, 0.1203, 0.7188, 0.1203, 0.7188, 0.1203, 0.7188, 0.1203, 0.7188, 0.1203, 0.7188, 0.1203, 0.7188, 0.1203, 0.7188, 0.1203, 0.7188, 0.1203, 0.7188, 0.1203, 0.7188, 0.1203, 0.7188, 0.1203, 0.7188, 0.1203, 0.7188, 0.1203, 0.7188, 0.1203, 0.7188, 0.1203, 0.7188, 0.1203, 0.7188, 0.1203, 0.7188, 0.1203, 0.7188, 0.1203, 0.7188, 0.1203, 0.7188, 0.1203, 0.7188, 0.1203, 0.7188, 0.1203, 0.7188, 0.1203, 0.7188, 0.1203, 0.7188, 0.1203, 0.7188, 0.1203, 0.7188, 0.1203, 0.7188, 0.1203, 0.7188, 0.1203, 0.7188, 0.1203, 0.7188, 0.1203, 0.7188, 0.1203, 0.7188, 0.1203, 0.7188, 0.1203, 0.7188, 0.1203, 0.7188, 0.1203, 0.7188, 0.1203, 0.7188, 0.1203, 0.7188, 0.1203, 0.7188, 0.1203, 0.7188, 0.1203, 0.7188, 0.1203, 0.7188, 0.1203, 0.7188, 0.1203, 0.7188, 0.1203, 0.7188, 0.1203, 0.7188, 0.1203, 0.7188, 0.1203, 0.7188, 0.1203, 0.7188, 0.1203, 0.7188, 0.1203, 0.7188, 0.1203, 0.7188, 0.1203, 0.7188, 0.1203, 0.7188, 0.1203, 0.7188, 0.1203, 0.7188, 0.1203, 0.7188, 0.1203, 0.7188, 0.1203, 0.7188, 0.1203, 0.7188, 0.1203, 0.7188, 0.1203, 0.7188, 0.1203, 0.7188, 0.1203, 0.7188, 0.1203, 0.7188, 0.1203, 0.7188, 0.1203, 0.7188, 0.1203, 0.7188, 0.1203, 0.7188, 0.1203, 0.7188, 0.1203, 0.7188, 0.1203, 0.7188, 0.1203, 0.7188, 0.1203, 0.7188, 0.1203, 0.7188, 0.1203, 0.7188, 0.1203, 0.7188, 0.1203, 0.7188, 0.1203, 0.7188, 0.1203, 0.7188, 0.1203, 0.7188, 0.1203, 0.7188, 0.1203, 0.7188, 0.1203, 0.7188, 0.1203, 0.7188, 0.1203, 0.7188, 0.1203, 0.7188, 0.1203, 0.7188, 0.1203, 0.7188, 0.1203, 0.7188, 0.1203, 0.7188, 0.1203, 0.7188, 0.1203, 0.7188, 0.1203, 0.7188, 0.1203, 0.7188, 0.1203, 0.7188, 0.1203, 0.7188, 0.1203, 0.7188, 0.1203, 0.7188, 0.1203, 0.7188, 0.1203, 0.7188, 0.1203, 0.7188, 0.1203, 0.7188, 0.1203, 0.7188, 0.1203, 0.7188, 0.1203, 0.7188, 0.1203, 0.7188, 0.1203, 0.7188, 0.1203, 0.7188, 0.1203, 0.7188, 0.1203, 0.7188, 0.1203, 0.7188, 0.1203, 0.7188, 0.1203, 0.7188, 0.1203, 0.7188, 0.1203, 0.7188, 0.1203, 0.7188, 0.1203, 0.7188, 0.1203, 0.7188, 0.1203, 0.7188, 0.1203, 0.7188, 0.1203, 0.7188, 0.1203, 0.7188, 0.1203, 0.7188, 0.1203, 0.7188, 0.1203, 0.7188, 0.1203, 0.7188, 0.1203, 0.7188, 0.1203, 0.7188, 0.1203, 0.7188, 0.1203, 0.7188, 0.1203, 0.7188, 0.1203, 0.7188, 0.1203, 0.7188, 0.1203, 0.7188, 0.1203, 0.7188, 0.1203, 0.7188, 0.1203, 0.7188, 0.1203, 0.7188, 0.1203, 0.7188, 0.1203, 0.7188, 0.1203, 0.7188, 0.1203, 0.7188, 0.1203, 0.7188, 0.1203, 0.7188, 0.1203, 0.7188, 0.1203, 0.7188, 0.1203, 0.7188, 0.1203, 0.7188, 0.1203, 0.7188, 0.1203, 0.7188, 0.1203, 0.7188, 0.1203, 0.7188, 0.1203, 0.7188, 0.1203, 0.7188, 0.1203, 0.7188, 0.1203, 0.7188, 0.1203, 0.7188, 0.1203, 0.7188, 0.1203, 0.7188, 0.1203, 0.7188, 0.1203, 0.7188, 0.1203, 0.7188, 0.1203, 0.7188, 0.1203, 0.7188, 0.1203, 0.7188, 0.1203, 0.7188, 0.1203, 0.7188, 0.1203, 0.7188, 0.1203, 0.7188, 0.1203, 0.7188, 0.1203, 0.7188, 0.1203, 0.7188, 0.1203, 0.7188, 0.1203, 0.7188, 0.1203, 0.7188, 0.1203, 0.7188, 0.1203, 0.7188, 0.1203, 0.7188, 0.1203, 0.7188, 0.1203, 0.7188, 0.1203, 0.7188, 0.1203, 0.7188, 0.1203, 0.7188, 0.1203, 0.7188, 0.1203, 0.7188, 0.1203, 0.7188, 0.1203, 0.7188, 0.1203, 0.7188, 0.1203, 0.7188, 0.1203, 0.7188, 0.1203, 0.7188, 0.1203, 0.7188, 0.1203, 0.7188, 0.1203, 0.7188, 0.1203, 0.7188, 0.1203, 0.7188, 0.1203, 0.7188, 0.1203, 0.7188, 0.1203, 0.7188, 0.1203, 0.7188, 0.1203, 0.7188, 0.1203, 0.7188, 0.1203, 0.7188, 0.1203, 0.7188, 0.1203, 0.7188, 0.1203, 0.7188, 0.1203, 0.7188, 0.1203, 0.7188, 0.1203, 0.7188, 0.1203, 0.7188, 0.1203, 0.7188, 0.1203, 0.7188, 0.1203, 0.7188, 0.1203, 0.7188, 0.1203, 0.7188, 0.1203, 0.7188, 0.1203, 0.7188, 0.1203, 0.7188, 0.1203, 0.7188, 0.1203, 0.7188, 0.1203, 0.7188, 0.1203, 0.7188, 0.1203, 0.7188, 0.1203, 0.7188, 0.1203, 0.7188, 0.1203, 0.7188, 0.1203, 0.7188, 0.1203, 0.7188, 0.1203, 0.7188, 0.1203, 0.7188, 0.1203, 0.7188, 0.1203, 0.7188, 0.1203, 0.7188, 0.1203, 0.7188, 0.1203, 0.7188, 0.1203, 0.7188, 0.1203, 0.7188, 0.1203, 0.7188, 0.1203, 0.7188, 0.1203, 0.7188, 0.1203, 0.7188, 0.1203, 0.7188, 0.1203, 0.7188, 0.1203, 0.7188, 0.1203, 0.7188, 0.1203, 0.7188, 0.1203, 0.7188, 0.1203, 0.7188, 0.1203, 0.7188, 0.1203, 0.7188, 0.1203, 0.7188, 0.1203, 0.7188, 0.1203, 0.7188, 0.1203, 0.7188, 0.1203, 0.7188, 0.1203, 0.7188, 0.1203, 0.7188, 0.1203, 0.7188, 0.1203, 0.7188, 0.1203, 0.7188, 0.1203, 0.7188, 0.1203, 0.7188, 0.1203, 0.7188, 0.1203, 0.7188, 0.1203, 0.7188, 0.1203, 0.7188, 0.1203, 0.7188, 0.1203, 0.7188, 0.1203, 0.7188, 0.1203, 0.7188, 0.1203, 0.7188, 0.1203, 0.7188, 0.1203, 0.7188, 0.1203, 0.7188, 0.1203, 0.7188, 0.1203, 0.7188, 0.1203, 0.7188, 0.1203, 0.7188, 0.1203, 0.7188, 0.1203, 0.7188, 0.1203, 0.7188, 0.1203, 0.7188, 0.1203, 0.7188, 0.1203, 0.7188, 0.1203, 0.7188, 0.1203, 0.7188, 0.1203, 0.7188, 0.1203, 0.7188, 0.1203, 0.7188, 0.1203, 0.7188, 0.1203, 0.7188, 0.1203, 0.7188, 0.1203, 0.7188, 0.1203, 0.7188, 0.1203, 0.7188, 0.1203, 0.7188, 0.1203, 0.7188, 0.1203, 0.7188, 0.1203, 0.7188, 0.1203, 0.7188, 0.1203, 0.7188, 0.1203, 0.7188, 0.1203, 0.7188, 0.1203, 0.7188, 0.1203, 0.7188, 0.1203, 0.7188, 0.1203, 0.7188, 0.1203, 0.7188, 0.1203, 0.7188, 0.1203, 0.7188, 0.1203, 0.7188, 0.1203, 0.7188, 0.1203, 0.7188, 0.1203, 0.7188, 0.1203, 0.7188, 0.1203, 0.7188, 0.1203, 0.7188, 0.1203, 0.7188, 0.1203, 0.7188, 0.1203, 0.7188, 0.1203, 0.7188, 0.1203, 0.7188, 0.1203, 0.7188, 0.1203, 0.7188, 0.1203, 0.7188, 0.1203, 0.7188, 0.1203, 0.7188, 0.1203, 0.7188, 0.1203, 0.7188, 0.1203, 0.7188, 0.1203, 0.7188, 0.1203, 0.7188, 0.1203, 0.7188, 0.1203, 0.7188, 0.1203, 0.7188, 0.1203, 0.7188, 0.1203, 0.7188, 0.1203, 0.7188, 0.1203, 0.7188, 0.1203, 0.7188, 0.1203, 0.7188, 0.1203, 0.7188, 0.1203, 0.7188, 0.1203, 0.7188, 0.1203, 0.7188, 0.1203, 0.7188, 0.1203, 0.7188, 0.1203, 0.7188, 0.1203, 0.7188, 0.1203, 0.7188, 0.1203, 0.7188, 0.1203, 0.7188, 0.1203, 0.7188, 0.1203, 0.7188, 0.1203, 0.7188, 0.1203, 0.7188, 0.1203, 0.7188, 0.1203, 0.7188, 0.1203, 0.7188, 0.1203, 0.7188, 0.1203, 0.7188, 0.1203, 0.7188, 0.1203, 0.7188, 0.1203, 0.7188, 0.1203, 0.7188, 0.1203, 0.7188, 0.1203, 0.7188, 0.1203, 0.7188, 0.1203, 0.7188, 0.1203, 0.7188, 0.1203, 0.7188, 0.1203, 0.7188, 0.1203, 0.7188, 0.1203, 0.7188, 0.1203, 0.7188, 0.1203, 0.7188, 0.1203, 0.7188, 0.1203, 0.7188, 0.1203, 0.7188, 0.1203, 0.7188, 0.1203, 0.7188, 0.1203, 0.7188, 0.1203, 0.7188, 0.1203, 0.7188, 0.1203, 0.7188, 0.1203, 0.7188, 0.1203, 0.7188, 0.1203, 0.7188, 0.1203, 0.7188, 0.1203, 0.7188, 0.1203, 0.7188, 0.1203, 0.7188, 0.1203, 0.7188, 0.1203, 0.7188, 0.1203, 0.7188, 0.1203, 0.7188, 0.1203, 0.7188, 0.1203, 0.7188, 0.1203, 0.7188, 0.1203, 0.7188, 0.1203, 0.7188, 0.1203, 0.7188, 0.1203, 0.7188, 0.1203, 0.7188, 0.1203, 0.7188, 0.1203, 0.7188, 0.1203, 0.7188, 0.1203, 0.7188, 0.1203, 0.7188, 0.1203, 0.7188, 0.1203, 0.7188, 0.1203, 0.7188, 0.1203, 0.7188, 0.1203, 0.7188, 0.1203, 0.7188, 0.1203, 0.7188, 0.1203, 0.7188, 0.1203, 0.7188, 0.1203, 0.7188, 0.1203, 0.7188, 0.1203, 0.7188, 0.1203, 0.7188, 0.1203, 0.7188, 0.1203, 0.7188, 0.1203, 0.7188, 0.1203, 0.7188, 0.1203, 0.7188, 0.1203, 0.7188, 0.1203, 0.7188, 0.1203, 0.7188, 0.1203, 0.7188, 0.1203, 0.7188, 0.1203, 0.7188, 0.1203, 0.7188, 0.1203, 0.7188, 0.1203, 0.7188, 0.1203, 0.7188, 0.1203, 0.7188, 0.1203, 0.7188, 0.1203, 0.7188, 0.1203, 0.7188, 0.1203, 0.7188, 0.1203, 0.7188, 0.1203, 0.7188, 0.1203, 0.7188, 0.1203, 0.7188, 0.1203, 0.7188, 0.1203, 0.7188, 0.1203, 0.7188, 0.1203, 0.7188, 0.1203, 0.7188, 0.1203, 0.7188, 0.1203, 0.7188, 0.1203, 0.7188, 0.1203, 0.7188, 0.1203, 0.7188, 0.1203, 0.7188, 0.1203, 0.7188, 0.1203, 0.7188, 0.1203, 0.7188, 0.1203, 0.7188, 0.1203, 0.7188, 0.1203, 0.7188, 0.1203, 0.7188, 0.1203, 0.7188, 0.1203, 0.7188, 0.1203, 0.7188, 0.1203, 0.7188, 0.1203, 0.7188, 0.1203, 0.7188, 0.1203, 0.7188, 0.1203, 0.7188, 0.1203, 0.7188, 0.1203, 0.7188, 0.1203, 0.7188, 0.1203, 0.7188, 0.1203, 0.7188, 0.1203, 0.7188, 0.1203, 0.7188, 0.1203, 0.7188, 0.1203, 0.7188, 0.1203, 0.7188, 0.1203, 0.7188, 0.1203, 0.7188, 0.1203, 0.7188, 0.1203, 0.7188, 0.1203, 0.7188, 0.1203, 0.7188, 0.1203, 0.7188, 0.1203, 0.7188, 0.1203, 0.7188, 0.1203, 0.7188, 0.1203, 0.7188, 0.1203, 0.7188, 0.1203, 0.7188, 0.1203, 0.7188, 0.1203, 0.7188, 0.1203, 0.7188, 0.1203, 0.7188, 0.1203, 0.7188, 0.1203, 0.7188, 0.1203, 0.7188, 0.1203, 0.7188, 0.1203, 0.7188, 0.1203, 0.7188, 0.1203, 0.7188, 0.1203, 0.7188, 0.1203, 0.7188, 0.1203, 0.7188, 0.1203, 0.7188, 0.1203, 0.7188, 0.1203, 0.7188, 0.1203, 0.7188, 0.1203, 0.7188, 0.1203, 0.7188, 0.1203, 0.7188, 0.1203, 0.7188, 0.1203, 0.7188, 0.1203, 0.7188, 0.1203, 0.7188, 0.1203, 0.7188, 0.1203, 0.7188, 0.1203, 0.7188, 0.1203, 0.7188, 0.1203, 0.7188, 0.1203, 0.7188, 0.1203, 0.7188, 0.1203, 0.7188, 0.1203, 0.7188, 0.1203, 0.7188, 0.1203, 0.7188, 0.1203, 0.7188, 0.1203, 0.7188, 0.1203, 0.7188, 0.1203, 0.7188, 0.1203, 0.7188, 0.1203, 0.7188, 0.1203, 0.7188, 0.1203, 0.7188, 0.1203, 0.7188, 0.1203, 0.7188, 0.1203, 0.7188, 0.1203, 0.7188, 0.1203, 0.7188, 0.1203, 0.7188, 0.1203, 0.7188, 0.1203, 0.7188, 0.1203, 0.7188, 0.1203, 0.7188, 0.1203, 0.7188, 0.1203, 0.7188, 0.1203, 0.7188, 0.1203, 0.7188, 0.1203, 0.7188, 0.1203, 0.7188, 0.1203, 0.7188, 0.1203, 0.7188, 0.1203, 0.7188, 0.1203, 0.7188, 0.1203, 0.7188, 0.1203, 0.7188, 0.1203, 0.7188, 0.1203, 0.7188, 0.1203, 0.7188, 0.1203, 0.7188, 0.1203, 0.7188, 0.1203, 0.7188, 0.1203, 0.7188, 0.1203, 0.7188, 0.1203, 0.7188, 0.1203, 0.7188, 0.1203, 0.7188, 0.1203, 0.7188, 0.1203, 0.7188, 0.1203, 0.7188, 0.1203, 0.7188, 0.1203, 0.7188, 0.1203, 0.7188, 0.1203, 0.7188, 0.1203, 0.7188, 0.1203, 0.7188, 0.1203, 0.7188, 0.1203, 0.7188, 0.1203, 0.7188, 0.1203, 0.7188, 0.1203, 0.7188, 0.1203, 0.7188, 0.1203, 0.7188, 0.1203, 0.7188, 0.1203, 0.7188, 0.1203, 0.7188, 0.1203, 0.7188, 0.1203, 0.7188, 0.1203, 0.7188, 0.1203, 0.7188, 0.1203, 0.7188, 0.1203, 0.7188, 0.1203, 0.7188, 0.1203, 0.7188, 0.1203, 0.7188, 0.1203, 0.7188, 0.1203, 0.7188, 0.1203, 0.7188, 0.1203, 0.7188, 0.1203, 0.7188, 0.1203, 0.7188, 0.1203, 0.7188, 0.1203, 0.7188, 0.1203, 0.7188, 0.1203, 0.7188, 0.1203, 0.7188, 0.1203, 0.7188, 0.1203, 0.7188, 0.1203, 0.7188, 0.1203, 0.7188, 0.1203, 0.7188, 0.1203, 0.7188, 0.1203, 0.7188, 0.1203, 0.7188, 0.1203, 0.7188, 0.1203, 0.7188, 0.1203, 0.7188, 0.1203, 0.7188, 0.1203, 0.7188, 0.1203, 0.7188, 0.1203, 0.7188, 0.1203, 0.7188, 0.1203, 0.7188, 0.1203, 0.7188, 0.1203, 0.7188, 0.1203, 0.7188, 0.1203, 0.7188, 0.1203, 0.7188, 0.1203, 0.7188, 0.1203, 0.7188, 0.1203, 0.7188, 0.1203, 0.7188, 0.1203, 0.7188, 0.1203, 0.7188, 0.1203, 0.7188, 0.1203, 0.7188, 0.1203, 0.7188, 0.1203, 0.7188, 0.1203, 0.7188, 0.1203, 0.7188, 0.1203, 0.7188, 0.1203, 0.7188, 0.1203, 0.7188, 0.1203, 0.7188, 0.1203, 0.7188, 0.1203, 0.7188, 0.1203, 0.7188, 0.1203, 0.7188, 0.1203, 0.7188, 0.1203, 0.7188, 0.1203, 0.7188, 0.1203, 0.7188, 0.1203, 0.7188, 0.1203, 0.7188, 0.1203, 0.7188, 0.1203, 0.7188, 0.1203, 0.7188, 0.1203, 0.7188, 0.1203, 0.7188, 0.1203, 0.7188, 0.1203, 0.7188, 0.1203, 0.7188, 0.1203, 0.7188, 0.1203, 0.7188, 0.1203, 0.7188, 0.1203, 0.7188, 0.1203, 0.7188, 0.1203, 0.7188, 0.1203, 0.7188, 0.1203, 0.7188, 0.1203, 0.7188, 0.1203, 0.7188, 0.1203, 0.7188, 0.1203, 0.7188, 0.1203, 0.7188, 0.1203, 0.7188, 0.1203, 0.7188, 0.1203, 0.7188, 0.1203, 0.7188, 0.1203, 0.7188, 0.1203, 0.7188, 0.1203, 0.7188, 0.1203, 0.7188, 0.1203, 0.7188, 0.1203, 0.7188, 0.1203, 0.7188, 0.1203, 0.7188, 0.1203, 0.7188, 0.1203, 0.7188, 0.1203, 0.7188, 0.1203, 0.7188, 0.1203, 0.7188, 0.1203, 0.7188, 0.1203, 0.7188, 0.1203, 0.7188, 0.1203, 0.7188, 0.1203, 0.7188, 0.1203, 0.7188, 0.1203, 0.7188, 0.1203, 0.7188, 0.1203, 0.7188, 0.1203, 0.7188, 0.1203, 0.7188, 0.1203, 0.7188, 0.1203, 0.7188, 0.1203, 0.7188, 0.1203, 0.7188, 0.1203, 0.7188, 0.1203, 0.7188, 0.1203, 0.7188, 0.1203, 0.7188, 0.1203, 0.7188, 0.1203, 0.7188, 0.1203, 0.7188, 0.1203, 0.7188, 0.1203, 0.7188, 0.1203, 0.7188, 0.1203, 0.7188, 0.1203, 0.7188, 0.1203, 0.7188, 0.1203, 0.7188, 0.1203, 0.7188, 0.1203, 0.7188, 0.1203, 0.7188, 0.1203, 0.7188, 0.1203, 0.7188, 0.1203, 0.7188, 0.1203, 0.7188, 0.1203, 0.7188, 0.1203, 0.7188, 0.1203, 0.7188, 0.1203, 0.7188, 0.1203, 0.7188, 0.1203, 0.7188, 0.1203, 0.7188, 0.1203, 0.7188, 0.1203, 0.7188, 0.1203, 0.7188, 0.1203, 0.7188, 0.1203, 0.7188, 0.1203, 0.7188, 0.1203, 0.7188, 0.1203, 0.7188, 0.1203, 0.7188, 0.1203, 0.7188, 0.1203, 0.7188, 0.1203, 0.7188, 0.1203, 0.7188, 0.1203, 0.7188, 0.1203, 0.7188, 0.1203, 0.7188, 0.1203, 0.7188, 0.1203, 0.7188, 0.1203, 0.7188, 0.1203, 0.7188, 0.1203, 0.7188, 0.1203, 0.7188, 0.1203, 0.7188, 0.1203, 0.7188, 0.1203, 0.7188, 0.1203, 0.7188, 0.1203, 0.7188, 0.1203, 0.7188, 0.1203, 0.7188, 0.1203, 0.7188, 0.1203, 0.7188, 0.1203, 0.7188, 0.1203, 0.7188, 0.1203, 0.7188, 0.1203, 0.7188, 0.1203, 0.7188, 0.1203, 0.7188, 0.1203, 0.7188, 0.1203, 0.7188, 0.1203, 0.7188, 0.1203, 0.7188, 0.1203, 0.7188, 0.1203, 0.7188, 0.1203, 0.7188, 0.1203, 0.7188, 0.1203, 0.7188, 0.1203, 0.7188, 0.1203, 0.7188, 0.1203, 0.7188, 0.1203, 0.7188, 0.1203, 0.7188, 0.1203, 0.7188, 0.1203, 0.7188, 0.1203, 0.7188, 0.1203, 0.7188, 0.1203, 0.7188, 0.1203, 0.7188, 0.1203, 0.7188, 0.1203, 0.7188, 0.1203, 0.7188, 0.1203, 0.7188, 0.1203, 0.7188, 0.1203, 0.7188, 0.1203, 0.7188, 0.1203, 0.7188, 0.1203, 0.7188, 0.1203, 0.7188, 0.1203, 0.7188, 0.1203, 0.7188, 0.1203, 0.7188, 0.1203, 0.7188, 0.1203, 0.7188, 0.1203, 0.7188, 0.1203, 0.7188, 0.1203, 0.7188, 0.1203, 0.7188, 0.1203, 0.7188, 0.1203, 0.7188, 0.1203, 0.7188, 0.1203, 0.7188, 0.1203, 0.7188, 0.1203, 0.7188, 0.1203, 0.7188, 0.1203, 0.7188, 0.1203, 0.7188, 0.1203, 0.7188, 0.1203, 0.7188, 0.1203, 0.7188, 0.1203, 0.7188, 0.1203, 0.7188, 0.1203, 0.7188, 0.1203, 0.7188, 0.1203, 0.7188, 0.1203, 0.7188, 0.1203, 0.7188, 0.1203, 0.7188, 0.1203, 0.7188, 0.1203, 0.7188, 0.1203, 0.7188, 0.1203, 0.7188, 0.1203, 0.7188, 0.1203, 0.7188, 0.1203, 0.7188, 0.1203, 0.7188, 0.1203, 0.7188, 0.1203, 0.7188, 0.1203, 0.7188, 0.1203, 0.7188, 0.1203, 0.7188, 0.2594, 0.3906, 0.2594, 0.3906, 0.2594, 0.3906, 0.2594, 0.3906, 0.2594, 0.3906, 0.2594, 0.3906, 0.2594, 0.3906, 0.2594, 0.3906, 0.2594, 0.3906, 0.2594, 0.3906, 0.2594, 0.3906, 0.2594, 0.3906, 0.2594, 0.3906, 0.2594, 0.3906, 0.2594, 0.3906, 0.2594, 0.3906, 0.2594, 0.3906, 0.2594, 0.3906, 0.2594, 0.3906, 0.2594, 0.3906, 0.2594, 0.3906, 0.2594, 0.3906, 0.2594, 0.3906, 0.2594, 0.3906, 0.2594, 0.3906, 0.2594, 0.3906, 0.2594, 0.3906, 0.2594, 0.3906, 0.2594, 0.3906, 0.2594, 0.3906, 0.2594, 0.3906, 0.2594, 0.3906, 0.2594, 0.3906, 0.2594, 0.3906, 0.2594, 0.3906, 0.2594, 0.3906, 0.2594, 0.3906, 0.2594, 0.3906, 0.2594, 0.3906, 0.2594, 0.3906, 0.2594, 0.3906, 0.2594, 0.3906, 0.2594, 0.3906, 0.2594, 0.3906, 0.2594, 0.3906, 0.2594, 0.3906, 0.2594, 0.3906, 0.2594, 0.3906, 0.2594, 0.3906, 0.2594, 0.3906, 0.2594, 0.3906, 0.2594, 0.3906, 0.2594, 0.3906, 0.2594, 0.3906, 0.2594, 0.3906, 0.2594, 0.3906, 0.2594, 0.3906, 0.2594, 0.3906, 0.2594, 0.3906, 0.2594, 0.3906, 0.2594, 0.3906, 0.2594, 0.3906, 0.2594, 0.3906, 0.2594, 0.3906, 0.2594, 0.3906, 0.2594, 0.3906, 0.2594, 0.3906, 0.2594, 0.3906, 0.2594, 0.3906, 0.2594, 0.3906, 0.2594, 0.3906, 0.2594, 0.3906, 0.2594, 0.3906, 0.2594, 0.3906, 0.2594, 0.3906, 0.2594, 0.3906, 0.2594, 0.3906, 0.2594, 0.3906, 0.2594, 0.3906, 0.2594, 0.3906, 0.2594, 0.3906, 0.2594, 0.3906, 0.2594, 0.3906, 0.2594, 0.3906, 0.2594, 0.3906, 0.2594, 0.3906, 0.2594, 0.3906, 0.2594, 0.3906, 0.2594, 0.3906, 0.2594, 0.3906, 0.2594, 0.3906, 0.2594, 0.3906, 0.2594, 0.3906, 0.2594, 0.3906, 0.2594, 0.3906, 0.2594, 0.3906, 0.2594, 0.3906, 0.2594, 0.3906, 0.2594, 0.3906, 0.2594, 0.3906, 0.2594, 0.3906, 0.2594, 0.3906, 0.2594, 0.3906, 0.2594, 0.3906, 0.2594, 0.3906, 0.2594, 0.3906, 0.2594, 0.3906, 0.2594, 0.3906, 0.2594, 0.3906, 0.2594, 0.3906, 0.2594, 0.3906, 0.2594, 0.3906, 0.2594, 0.3906, 0.2594, 0.3906, 0.2594, 0.3906, 0.2594, 0.3906, 0.2594, 0.3906, 0.2594, 0.3906, 0.2594, 0.3906, 0.2594, 0.3906, 0.2594, 0.3906, 0.2594, 0.3906, 0.2594, 0.3906, 0.2594, 0.3906, 0.2594, 0.3906, 0.2594, 0.3906, 0.2594, 0.3906, 0.2594, 0.3906, 0.2594, 0.3906, 0.2594, 0.3906, 0.2594, 0.3906, 0.2594, 0.3906, 0.2594, 0.3906, 0.2594, 0.3906, 0.2594, 0.3906, 0.2594, 0.3906, 0.2594, 0.3906, 0.2594, 0.3906, 0.2594, 0.3906, 0.2594, 0.3906, 0.2594, 0.3906, 0.2594, 0.3906, 0.2594, 0.3906, 0.2594, 0.3906, 0.2594, 0.3906, 0.2594, 0.3906, 0.2594, 0.3906, 0.2594, 0.3906, 0.2594, 0.3906, 0.2594, 0.3906, 0.2594, 0.3906, 0.2594, 0.3906, 0.2594, 0.3906, 0.2594, 0.3906, 0.2594, 0.3906, 0.2594, 0.3906, 0.2594, 0.3906, 0.2594, 0.3906, 0.2594, 0.3906, 0.2594, 0.3906, 0.2594, 0.3906, 0.2594, 0.3906, 0.2594, 0.3906, 0.2594, 0.3906, 0.2594, 0.3906, 0.2594, 0.3906, 0.2594, 0.3906, 0.2594, 0.3906, 0.2594, 0.3906, 0.2594, 0.3906, 0.2594, 0.3906, 0.2594, 0.3906, 0.2594, 0.3906, 0.2594, 0.3906, 0.2594, 0.3906, 0.2594, 0.3906, 0.2594, 0.3906, 0.2594, 0.3906, 0.2594, 0.3906, 0.2594, 0.3906, 0.2594, 0.3906, 0.2594, 0.3906, 0.2594, 0.3906, 0.2594, 0.3906, 0.2594, 0.3906, 0.2594, 0.3906, 0.2594, 0.3906, 0.2594, 0.3906, 0.2594, 0.3906, 0.2594, 0.3906, 0.2594, 0.3906, 0.2594, 0.3906, 0.2594, 0.3906, 0.2594, 0.3906, 0.2594, 0.3906, 0.2594, 0.3906, 0.2594, 0.3906, 0.2594, 0.3906, 0.2594, 0.3906, 0.2594, 0.3906, 0.2594, 0.3906, 0.2594, 0.3906, 0.2594, 0.3906, 0.2594, 0.3906, 0.2594, 0.3906, 0.2594, 0.3906, 0.2594, 0.3906, 0.2594, 0.3906, 0.2594, 0.3906, 0.2594, 0.3906, 0.2594, 0.3906, 0.2594, 0.3906, 0.2594, 0.3906, 0.2594, 0.3906, 0.2594, 0.3906, 0.2594, 0.3906, 0.2594, 0.3906, 0.2594, 0.3906, 0.2594, 0.3906, 0.2594, 0.3906, 0.2594, 0.3906, 0.2594, 0.3906, 0.2594, 0.3906, 0.2594, 0.3906, 0.2594, 0.3906, 0.2594, 0.3906, 0.2594, 0.3906, 0.2594, 0.3906, 0.2594, 0.3906, 0.2594, 0.3906, 0.2594, 0.3906, 0.2594, 0.3906, 0.2594, 0.3906, 0.2594, 0.3906, 0.2594, 0.3906, 0.2594, 0.3906, 0.2594, 0.3906, 0.2594, 0.3906, 0.2594, 0.3906, 0.2594, 0.3906, 0.2594, 0.3906, 0.2594, 0.3906, 0.2594, 0.3906, 0.2594, 0.3906, 0.2594, 0.3906, 0.2594, 0.3906, 0.2594, 0.3906, 0.2594, 0.3906, 0.2594, 0.3906, 0.2594, 0.3906, 0.2594, 0.3906, 0.2594, 0.3906, 0.2594, 0.3906, 0.2594, 0.3906, 0.2594, 0.3906, 0.2594, 0.3906, 0.2594, 0.3906, 0.2594, 0.3906, 0.2594, 0.3906, 0.2594, 0.3906, 0.2594, 0.3906, 0.2594, 0.3906, 0.2594, 0.3906, 0.2594, 0.3906, 0.2594, 0.3906, 0.2594, 0.3906, 0.2594, 0.3906, 0.2594, 0.3906, 0.2594, 0.3906, 0.2594, 0.3906, 0.2594, 0.3906, 0.2594, 0.3906, 0.2594, 0.3906, 0.2594, 0.3906, 0.2594, 0.3906, 0.2594, 0.3906, 0.2594, 0.3906, 0.2594, 0.3906, 0.2594, 0.3906, 0.2594, 0.3906, 0.2594, 0.3906, 0.2594, 0.3906, 0.2594, 0.3906, 0.2594, 0.3906, 0.2594, 0.3906, 0.2594, 0.3906, 0.2594, 0.3906, 0.2594, 0.3906, 0.2594, 0.3906, 0.2594, 0.3906, 0.2594, 0.3906, 0.2594, 0.3906, 0.2594, 0.3906, 0.2594, 0.3906, 0.2594, 0.3906, 0.2594, 0.3906, 0.2594, 0.3906, 0.2594, 0.3906, 0.2594, 0.3906, 0.2594, 0.3906, 0.2594, 0.3906, 0.2594, 0.3906, 0.2594, 0.3906, 0.2594, 0.3906, 0.2594, 0.3906, 0.2594, 0.3906, 0.2594, 0.3906, 0.2594, 0.3906, 0.2594, 0.3906, 0.2594, 0.3906, 0.2594, 0.3906, 0.2594, 0.3906, 0.2594, 0.3906, 0.2594, 0.3906, 0.2594, 0.3906, 0.2594, 0.3906, 0.2594, 0.3906, 0.2594, 0.3906, 0.2594, 0.3906, 0.2594, 0.3906, 0.2594, 0.3906, 0.2594, 0.3906, 0.2594, 0.3906, 0.2594, 0.3906, 0.2594, 0.3906, 0.2594, 0.3906, 0.2594, 0.3906, 0.2594, 0.3906, 0.2594, 0.3906, 0.2594, 0.3906, 0.2594, 0.3906, 0.2594, 0.3906, 0.2594, 0.3906, 0.2594, 0.3906])
me_tree_top_summer.use_remesh_preserve_volume = False
me_tree_top_summer.use_remesh_preserve_attributes = False
me_tree_top_summer.use_mirror_vertex_groups = False
me_tree_top_summer.update()

# ---- objects
ob_deciduous_tree_summer_lod1 = bpy.data.objects.new('Deciduous tree summer LOD1', me_tree_top_summer_002)
ob_deciduous_tree_summer_lod0 = bpy.data.objects.new('Deciduous tree summer LOD0', me_tree_top_summer)

# ---- transforms, parenting, visibility, modifiers, constraints
ob_deciduous_tree_summer_lod1.location = (0.0, 0.0, 0.0)
ob_deciduous_tree_summer_lod1.hide_viewport = True
ob_deciduous_tree_summer_lod1.lineart.crease_threshold = 0.0
ob_deciduous_tree_summer_lod0.location = (0.0, 0.0, 0.0)
ob_deciduous_tree_summer_lod0.lineart.crease_threshold = 0.0

# ---- collection membership
col_collection_1.objects.link(ob_deciduous_tree_summer_lod1)
col_collection_1.objects.link(ob_deciduous_tree_summer_lod0)

# ---- scene / render settings (as saved in the file)
scene.frame_start = 1; scene.frame_end = 250; scene.frame_set(1)
scene.render.engine = 'BLENDER_EEVEE_NEXT'
scene.render.resolution_percentage = 50
scene.render.dither_intensity = 0.0
scene.cycles.use_denoising = False
scene.cycles.samples = 128
scene.cycles.sampling_pattern = 'TABULATED_SOBOL'
scene.cycles.light_sampling_threshold = 0.0
scene.cycles.use_adaptive_sampling = False
scene.cycles.use_light_tree = False
scene.cycles.blur_glossy = 0.0
scene.cycles.sample_clamp_indirect = 0.0
scene.view_settings.view_transform = 'Standard'
bpy.context.view_layer.update()

# ---- added for rendering (the .blend has no active camera and no usable light): camera, sun
cam_auto = bpy.data.cameras.new('AutoCamera')
cam_auto.lens = 50.0
cam_auto.sensor_width = 36.0
cam_auto.clip_end = 1000.0
ob_auto_camera = bpy.data.objects.new('AutoCamera', cam_auto)
scene.collection.objects.link(ob_auto_camera)
ob_auto_camera.location = (9.42257, -11.3832, 10.7508)
ob_auto_camera.rotation_euler = (1.09748, -7.21219e-08, 0.694738)
scene.camera = ob_auto_camera
light_auto_sun = bpy.data.lights.new('AutoSun', 'SUN')
light_auto_sun.energy = 3.0
light_auto_sun.angle = 0.0523599
ob_auto_sun = bpy.data.objects.new('AutoSun', light_auto_sun)
scene.collection.objects.link(ob_auto_sun)
ob_auto_sun.rotation_euler = (0.872665, 0.174533, 0.523599)
bpy.context.view_layer.update()
